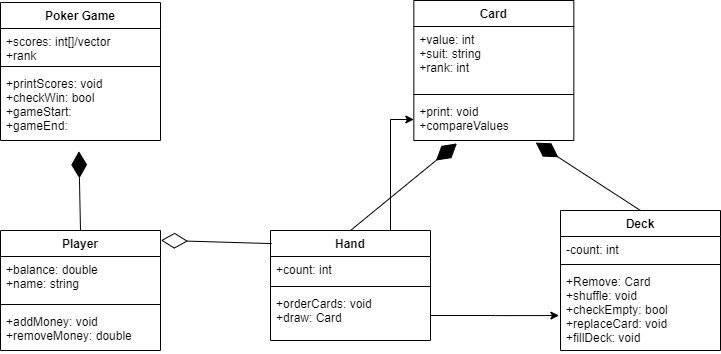

The diagram above was exported from draw.io. Its source (the exported page's mxGraphModel, read from the mxfile embedded in the PNG):
<mxGraphModel dx="1038" dy="530" grid="1" gridSize="10" guides="1" tooltips="1" connect="1" arrows="1" fold="1" page="1" pageScale="1" pageWidth="1169" pageHeight="827" math="0" shadow="0">
  <root>
    <mxCell id="WIyWlLk6GJQsqaUBKTNV-0" />
    <mxCell id="WIyWlLk6GJQsqaUBKTNV-1" parent="WIyWlLk6GJQsqaUBKTNV-0" />
    <mxCell id="KXi-rNXt0itZm0ZLxplV-0" value="Card" style="swimlane;fontStyle=1;align=center;verticalAlign=top;childLayout=stackLayout;horizontal=1;startSize=26;horizontalStack=0;resizeParent=1;resizeParentMax=0;resizeLast=0;collapsible=1;marginBottom=0;" vertex="1" parent="WIyWlLk6GJQsqaUBKTNV-1">
      <mxGeometry x="503.33" y="50" width="160" height="140" as="geometry" />
    </mxCell>
    <mxCell id="KXi-rNXt0itZm0ZLxplV-1" value="+value: int&#10;+suit: string&#10;+rank: int&#10;" style="text;strokeColor=none;fillColor=none;align=left;verticalAlign=top;spacingLeft=4;spacingRight=4;overflow=hidden;rotatable=0;points=[[0,0.5],[1,0.5]];portConstraint=eastwest;" vertex="1" parent="KXi-rNXt0itZm0ZLxplV-0">
      <mxGeometry y="26" width="160" height="64" as="geometry" />
    </mxCell>
    <mxCell id="KXi-rNXt0itZm0ZLxplV-2" value="" style="line;strokeWidth=1;fillColor=none;align=left;verticalAlign=middle;spacingTop=-1;spacingLeft=3;spacingRight=3;rotatable=0;labelPosition=right;points=[];portConstraint=eastwest;" vertex="1" parent="KXi-rNXt0itZm0ZLxplV-0">
      <mxGeometry y="90" width="160" height="8" as="geometry" />
    </mxCell>
    <mxCell id="KXi-rNXt0itZm0ZLxplV-3" value="+print: void&#10;+compareValues" style="text;strokeColor=none;fillColor=none;align=left;verticalAlign=top;spacingLeft=4;spacingRight=4;overflow=hidden;rotatable=0;points=[[0,0.5],[1,0.5]];portConstraint=eastwest;" vertex="1" parent="KXi-rNXt0itZm0ZLxplV-0">
      <mxGeometry y="98" width="160" height="42" as="geometry" />
    </mxCell>
    <mxCell id="KXi-rNXt0itZm0ZLxplV-4" value="Deck" style="swimlane;fontStyle=1;align=center;verticalAlign=top;childLayout=stackLayout;horizontal=1;startSize=26;horizontalStack=0;resizeParent=1;resizeParentMax=0;resizeLast=0;collapsible=1;marginBottom=0;" vertex="1" parent="WIyWlLk6GJQsqaUBKTNV-1">
      <mxGeometry x="650" y="260" width="160" height="140" as="geometry" />
    </mxCell>
    <mxCell id="KXi-rNXt0itZm0ZLxplV-5" value="-count: int" style="text;strokeColor=none;fillColor=none;align=left;verticalAlign=top;spacingLeft=4;spacingRight=4;overflow=hidden;rotatable=0;points=[[0,0.5],[1,0.5]];portConstraint=eastwest;" vertex="1" parent="KXi-rNXt0itZm0ZLxplV-4">
      <mxGeometry y="26" width="160" height="24" as="geometry" />
    </mxCell>
    <mxCell id="KXi-rNXt0itZm0ZLxplV-6" value="" style="line;strokeWidth=1;fillColor=none;align=left;verticalAlign=middle;spacingTop=-1;spacingLeft=3;spacingRight=3;rotatable=0;labelPosition=right;points=[];portConstraint=eastwest;" vertex="1" parent="KXi-rNXt0itZm0ZLxplV-4">
      <mxGeometry y="50" width="160" height="8" as="geometry" />
    </mxCell>
    <mxCell id="KXi-rNXt0itZm0ZLxplV-7" value="+Remove: Card&#10;+shuffle: void&#10;+checkEmpty: bool&#10;+replaceCard: void&#10;+fillDeck: void" style="text;strokeColor=none;fillColor=none;align=left;verticalAlign=top;spacingLeft=4;spacingRight=4;overflow=hidden;rotatable=0;points=[[0,0.5],[1,0.5]];portConstraint=eastwest;" vertex="1" parent="KXi-rNXt0itZm0ZLxplV-4">
      <mxGeometry y="58" width="160" height="82" as="geometry" />
    </mxCell>
    <mxCell id="KXi-rNXt0itZm0ZLxplV-27" style="edgeStyle=orthogonalEdgeStyle;rounded=0;orthogonalLoop=1;jettySize=auto;html=1;exitX=0.75;exitY=0;exitDx=0;exitDy=0;entryX=0;entryY=0.5;entryDx=0;entryDy=0;" edge="1" parent="WIyWlLk6GJQsqaUBKTNV-1" source="KXi-rNXt0itZm0ZLxplV-8" target="KXi-rNXt0itZm0ZLxplV-3">
      <mxGeometry relative="1" as="geometry" />
    </mxCell>
    <mxCell id="KXi-rNXt0itZm0ZLxplV-8" value="Hand" style="swimlane;fontStyle=1;align=center;verticalAlign=top;childLayout=stackLayout;horizontal=1;startSize=26;horizontalStack=0;resizeParent=1;resizeParentMax=0;resizeLast=0;collapsible=1;marginBottom=0;" vertex="1" parent="WIyWlLk6GJQsqaUBKTNV-1">
      <mxGeometry x="360" y="280" width="160" height="110" as="geometry" />
    </mxCell>
    <mxCell id="KXi-rNXt0itZm0ZLxplV-9" value="+count: int" style="text;strokeColor=none;fillColor=none;align=left;verticalAlign=top;spacingLeft=4;spacingRight=4;overflow=hidden;rotatable=0;points=[[0,0.5],[1,0.5]];portConstraint=eastwest;" vertex="1" parent="KXi-rNXt0itZm0ZLxplV-8">
      <mxGeometry y="26" width="160" height="26" as="geometry" />
    </mxCell>
    <mxCell id="KXi-rNXt0itZm0ZLxplV-10" value="" style="line;strokeWidth=1;fillColor=none;align=left;verticalAlign=middle;spacingTop=-1;spacingLeft=3;spacingRight=3;rotatable=0;labelPosition=right;points=[];portConstraint=eastwest;" vertex="1" parent="KXi-rNXt0itZm0ZLxplV-8">
      <mxGeometry y="52" width="160" height="8" as="geometry" />
    </mxCell>
    <mxCell id="KXi-rNXt0itZm0ZLxplV-11" value="+orderCards: void&#10;+draw: Card" style="text;strokeColor=none;fillColor=none;align=left;verticalAlign=top;spacingLeft=4;spacingRight=4;overflow=hidden;rotatable=0;points=[[0,0.5],[1,0.5]];portConstraint=eastwest;" vertex="1" parent="KXi-rNXt0itZm0ZLxplV-8">
      <mxGeometry y="60" width="160" height="50" as="geometry" />
    </mxCell>
    <mxCell id="KXi-rNXt0itZm0ZLxplV-12" value="Player" style="swimlane;fontStyle=1;align=center;verticalAlign=top;childLayout=stackLayout;horizontal=1;startSize=26;horizontalStack=0;resizeParent=1;resizeParentMax=0;resizeLast=0;collapsible=1;marginBottom=0;" vertex="1" parent="WIyWlLk6GJQsqaUBKTNV-1">
      <mxGeometry x="90" y="280" width="160" height="120" as="geometry" />
    </mxCell>
    <mxCell id="KXi-rNXt0itZm0ZLxplV-13" value="+balance: double&#10;+name: string" style="text;strokeColor=none;fillColor=none;align=left;verticalAlign=top;spacingLeft=4;spacingRight=4;overflow=hidden;rotatable=0;points=[[0,0.5],[1,0.5]];portConstraint=eastwest;" vertex="1" parent="KXi-rNXt0itZm0ZLxplV-12">
      <mxGeometry y="26" width="160" height="44" as="geometry" />
    </mxCell>
    <mxCell id="KXi-rNXt0itZm0ZLxplV-14" value="" style="line;strokeWidth=1;fillColor=none;align=left;verticalAlign=middle;spacingTop=-1;spacingLeft=3;spacingRight=3;rotatable=0;labelPosition=right;points=[];portConstraint=eastwest;" vertex="1" parent="KXi-rNXt0itZm0ZLxplV-12">
      <mxGeometry y="70" width="160" height="8" as="geometry" />
    </mxCell>
    <mxCell id="KXi-rNXt0itZm0ZLxplV-15" value="+addMoney: void&#10;+removeMoney: double" style="text;strokeColor=none;fillColor=none;align=left;verticalAlign=top;spacingLeft=4;spacingRight=4;overflow=hidden;rotatable=0;points=[[0,0.5],[1,0.5]];portConstraint=eastwest;" vertex="1" parent="KXi-rNXt0itZm0ZLxplV-12">
      <mxGeometry y="78" width="160" height="42" as="geometry" />
    </mxCell>
    <mxCell id="KXi-rNXt0itZm0ZLxplV-16" value="Poker Game" style="swimlane;fontStyle=1;align=center;verticalAlign=top;childLayout=stackLayout;horizontal=1;startSize=26;horizontalStack=0;resizeParent=1;resizeParentMax=0;resizeLast=0;collapsible=1;marginBottom=0;" vertex="1" parent="WIyWlLk6GJQsqaUBKTNV-1">
      <mxGeometry x="90" y="52" width="160" height="138" as="geometry" />
    </mxCell>
    <mxCell id="KXi-rNXt0itZm0ZLxplV-17" value="+scores: int[]/vector&#10;+rank" style="text;strokeColor=none;fillColor=none;align=left;verticalAlign=top;spacingLeft=4;spacingRight=4;overflow=hidden;rotatable=0;points=[[0,0.5],[1,0.5]];portConstraint=eastwest;" vertex="1" parent="KXi-rNXt0itZm0ZLxplV-16">
      <mxGeometry y="26" width="160" height="34" as="geometry" />
    </mxCell>
    <mxCell id="KXi-rNXt0itZm0ZLxplV-18" value="" style="line;strokeWidth=1;fillColor=none;align=left;verticalAlign=middle;spacingTop=-1;spacingLeft=3;spacingRight=3;rotatable=0;labelPosition=right;points=[];portConstraint=eastwest;" vertex="1" parent="KXi-rNXt0itZm0ZLxplV-16">
      <mxGeometry y="60" width="160" height="8" as="geometry" />
    </mxCell>
    <mxCell id="KXi-rNXt0itZm0ZLxplV-19" value="+printScores: void&#10;+checkWin: bool&#10;+gameStart: &#10;+gameEnd:" style="text;strokeColor=none;fillColor=none;align=left;verticalAlign=top;spacingLeft=4;spacingRight=4;overflow=hidden;rotatable=0;points=[[0,0.5],[1,0.5]];portConstraint=eastwest;" vertex="1" parent="KXi-rNXt0itZm0ZLxplV-16">
      <mxGeometry y="68" width="160" height="70" as="geometry" />
    </mxCell>
    <mxCell id="KXi-rNXt0itZm0ZLxplV-20" value="" style="endArrow=diamondThin;endFill=1;endSize=24;html=1;entryX=0.269;entryY=1.07;entryDx=0;entryDy=0;exitX=0.5;exitY=0;exitDx=0;exitDy=0;entryPerimeter=0;" edge="1" parent="WIyWlLk6GJQsqaUBKTNV-1" source="KXi-rNXt0itZm0ZLxplV-8" target="KXi-rNXt0itZm0ZLxplV-3">
      <mxGeometry width="160" relative="1" as="geometry">
        <mxPoint x="130" y="240" as="sourcePoint" />
        <mxPoint x="290" y="240" as="targetPoint" />
      </mxGeometry>
    </mxCell>
    <mxCell id="KXi-rNXt0itZm0ZLxplV-21" value="" style="endArrow=diamondThin;endFill=1;endSize=24;html=1;entryX=0.762;entryY=1.05;entryDx=0;entryDy=0;exitX=0.5;exitY=0;exitDx=0;exitDy=0;entryPerimeter=0;" edge="1" parent="WIyWlLk6GJQsqaUBKTNV-1" source="KXi-rNXt0itZm0ZLxplV-4" target="KXi-rNXt0itZm0ZLxplV-3">
      <mxGeometry width="160" relative="1" as="geometry">
        <mxPoint x="170.0000000000001" y="250" as="sourcePoint" />
        <mxPoint x="300.0000000000001" y="203" as="targetPoint" />
      </mxGeometry>
    </mxCell>
    <mxCell id="KXi-rNXt0itZm0ZLxplV-25" style="edgeStyle=orthogonalEdgeStyle;rounded=0;orthogonalLoop=1;jettySize=auto;html=1;entryX=-0.01;entryY=0.574;entryDx=0;entryDy=0;entryPerimeter=0;" edge="1" parent="WIyWlLk6GJQsqaUBKTNV-1" source="KXi-rNXt0itZm0ZLxplV-11" target="KXi-rNXt0itZm0ZLxplV-7">
      <mxGeometry relative="1" as="geometry" />
    </mxCell>
    <mxCell id="KXi-rNXt0itZm0ZLxplV-28" value="" style="endArrow=diamondThin;endFill=0;endSize=24;html=1;exitX=0.007;exitY=0.119;exitDx=0;exitDy=0;entryX=1.003;entryY=0.082;entryDx=0;entryDy=0;entryPerimeter=0;exitPerimeter=0;" edge="1" parent="WIyWlLk6GJQsqaUBKTNV-1" source="KXi-rNXt0itZm0ZLxplV-8" target="KXi-rNXt0itZm0ZLxplV-12">
      <mxGeometry width="160" relative="1" as="geometry">
        <mxPoint x="210" y="318.76" as="sourcePoint" />
        <mxPoint x="360" y="319" as="targetPoint" />
      </mxGeometry>
    </mxCell>
    <mxCell id="KXi-rNXt0itZm0ZLxplV-29" value="" style="endArrow=diamondThin;endFill=1;endSize=24;html=1;entryX=0.49;entryY=1.154;entryDx=0;entryDy=0;entryPerimeter=0;exitX=0.5;exitY=0;exitDx=0;exitDy=0;" edge="1" parent="WIyWlLk6GJQsqaUBKTNV-1" source="KXi-rNXt0itZm0ZLxplV-12" target="KXi-rNXt0itZm0ZLxplV-19">
      <mxGeometry width="160" relative="1" as="geometry">
        <mxPoint x="60" y="420" as="sourcePoint" />
        <mxPoint x="220" y="420" as="targetPoint" />
      </mxGeometry>
    </mxCell>
  </root>
</mxGraphModel>